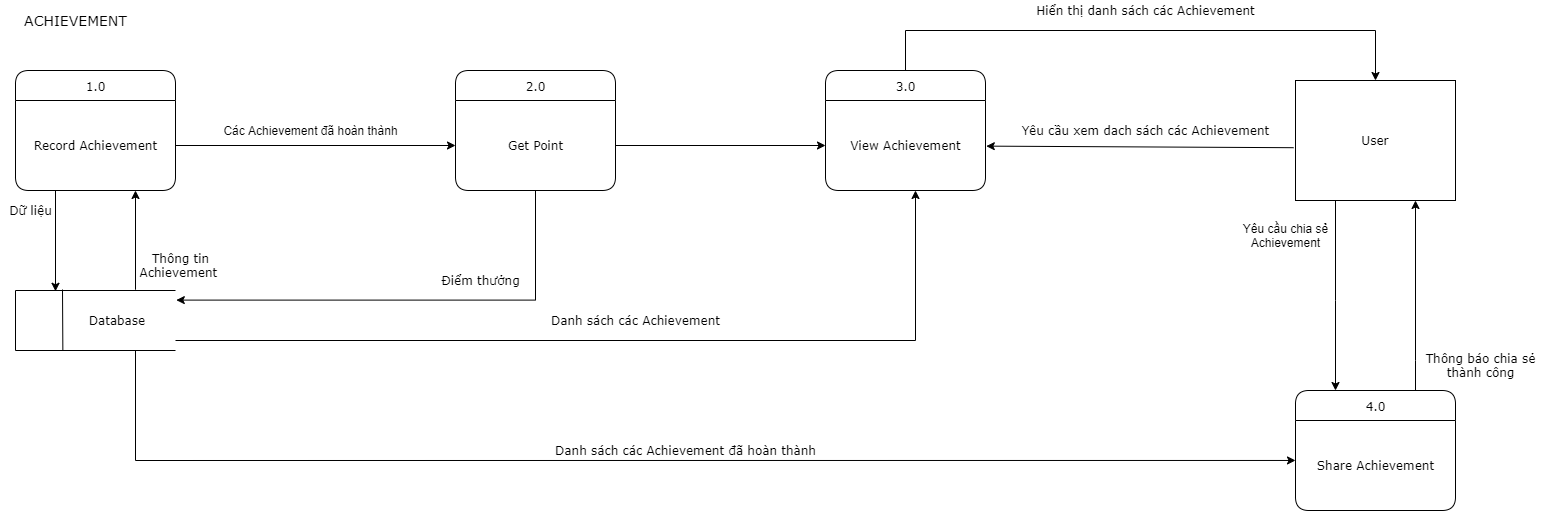

The diagram above was exported from draw.io. Its source (the exported page's mxGraphModel, read from the mxfile embedded in the PNG):
<mxGraphModel dx="990" dy="585" grid="1" gridSize="10" guides="1" tooltips="1" connect="1" arrows="1" fold="1" page="1" pageScale="1" pageWidth="850" pageHeight="1100" background="#FFFFFF" math="0" shadow="0">
  <root>
    <mxCell id="0" />
    <mxCell id="1" parent="0" />
    <mxCell id="64" style="edgeStyle=orthogonalEdgeStyle;rounded=0;orthogonalLoop=1;jettySize=auto;html=1;entryX=0.5;entryY=0;entryDx=0;entryDy=0;" edge="1" parent="1" source="15" target="3">
      <mxGeometry relative="1" as="geometry">
        <Array as="points">
          <mxPoint x="930" y="40" />
          <mxPoint x="1400" y="40" />
        </Array>
      </mxGeometry>
    </mxCell>
    <mxCell id="15" value="&lt;font face=&quot;Verdana&quot; style=&quot;font-size: 12px&quot;&gt;3.0&lt;/font&gt;" style="swimlane;childLayout=stackLayout;horizontal=1;startSize=30;horizontalStack=0;rounded=1;fontSize=14;fontStyle=0;strokeWidth=1;resizeParent=0;resizeLast=1;shadow=0;dashed=0;align=center;html=1;" parent="1" vertex="1">
      <mxGeometry x="850" y="80" width="160" height="120" as="geometry">
        <mxRectangle x="182" y="100" width="50" height="30" as="alternateBounds" />
      </mxGeometry>
    </mxCell>
    <mxCell id="16" value="&lt;font face=&quot;Verdana&quot; style=&quot;font-size: 12px&quot;&gt;View Achievement&lt;/font&gt;" style="text;html=1;align=center;verticalAlign=middle;resizable=0;points=[];autosize=1;" parent="15" vertex="1">
      <mxGeometry y="30" width="160" height="90" as="geometry" />
    </mxCell>
    <mxCell id="47" style="edgeStyle=none;rounded=0;orthogonalLoop=1;jettySize=auto;html=1;entryX=1.005;entryY=0.507;entryDx=0;entryDy=0;entryPerimeter=0;exitX=-0.012;exitY=0.56;exitDx=0;exitDy=0;exitPerimeter=0;" parent="1" source="3" target="16" edge="1">
      <mxGeometry relative="1" as="geometry" />
    </mxCell>
    <mxCell id="66" style="edgeStyle=orthogonalEdgeStyle;rounded=0;orthogonalLoop=1;jettySize=auto;html=1;" edge="1" parent="1" source="3" target="17">
      <mxGeometry relative="1" as="geometry">
        <Array as="points">
          <mxPoint x="1360" y="310" />
          <mxPoint x="1360" y="310" />
        </Array>
      </mxGeometry>
    </mxCell>
    <mxCell id="3" value="&lt;font face=&quot;Verdana&quot;&gt;User&lt;/font&gt;" style="rounded=0;whiteSpace=wrap;html=1;" parent="1" vertex="1">
      <mxGeometry x="1320" y="90" width="160" height="120" as="geometry" />
    </mxCell>
    <mxCell id="4" value="" style="group" parent="1" vertex="1" connectable="0">
      <mxGeometry x="40" y="299" width="160" height="61" as="geometry" />
    </mxCell>
    <mxCell id="5" value="&lt;font face=&quot;Verdana&quot;&gt;&amp;nbsp; &amp;nbsp; &amp;nbsp; &amp;nbsp; &amp;nbsp; &amp;nbsp; &amp;nbsp; &amp;nbsp; &amp;nbsp;Database&lt;/font&gt;" style="strokeWidth=1;html=1;shape=mxgraph.flowchart.annotation_1;align=left;pointerEvents=1;" parent="4" vertex="1">
      <mxGeometry y="1" width="160" height="60" as="geometry" />
    </mxCell>
    <mxCell id="6" value="" style="endArrow=none;html=1;entryX=0.296;entryY=1.006;entryDx=0;entryDy=0;entryPerimeter=0;" parent="4" target="5" edge="1">
      <mxGeometry x="-0.0029" y="-27" width="50" height="50" relative="1" as="geometry">
        <mxPoint x="47" as="sourcePoint" />
        <mxPoint x="120" y="-129" as="targetPoint" />
        <mxPoint as="offset" />
      </mxGeometry>
    </mxCell>
    <mxCell id="10" value="&lt;font face=&quot;Verdana&quot; style=&quot;font-size: 12px&quot;&gt;1.0&lt;/font&gt;" style="swimlane;childLayout=stackLayout;horizontal=1;startSize=30;horizontalStack=0;rounded=1;fontSize=14;fontStyle=0;strokeWidth=1;resizeParent=0;resizeLast=1;shadow=0;dashed=0;align=center;html=1;" parent="1" vertex="1">
      <mxGeometry x="40" y="80" width="160" height="120" as="geometry">
        <mxRectangle x="182" y="100" width="50" height="30" as="alternateBounds" />
      </mxGeometry>
    </mxCell>
    <mxCell id="12" value="&lt;font face=&quot;Verdana&quot;&gt;Record Achievement&lt;/font&gt;" style="text;html=1;align=center;verticalAlign=middle;resizable=0;points=[];autosize=1;" parent="10" vertex="1">
      <mxGeometry y="30" width="160" height="90" as="geometry" />
    </mxCell>
    <mxCell id="21" style="edgeStyle=none;rounded=0;orthogonalLoop=1;jettySize=auto;html=1;entryX=0.25;entryY=0.013;entryDx=0;entryDy=0;entryPerimeter=0;exitX=0.25;exitY=1;exitDx=0;exitDy=0;exitPerimeter=0;" parent="1" source="12" target="5" edge="1">
      <mxGeometry relative="1" as="geometry" />
    </mxCell>
    <mxCell id="22" value="&lt;font face=&quot;Verdana&quot;&gt;Dữ liệu&lt;/font&gt;" style="text;html=1;align=center;verticalAlign=middle;resizable=0;points=[];autosize=1;" parent="1" vertex="1">
      <mxGeometry x="25" y="210" width="60" height="20" as="geometry" />
    </mxCell>
    <mxCell id="23" style="edgeStyle=none;rounded=0;orthogonalLoop=1;jettySize=auto;html=1;exitX=0.75;exitY=-0.013;exitDx=0;exitDy=0;exitPerimeter=0;" parent="1" source="5" edge="1">
      <mxGeometry relative="1" as="geometry">
        <mxPoint x="160" y="200" as="targetPoint" />
      </mxGeometry>
    </mxCell>
    <mxCell id="24" value="&lt;font face=&quot;Verdana&quot;&gt;Thông tin&lt;br&gt;Achievement&amp;nbsp;&lt;/font&gt;" style="text;html=1;align=center;verticalAlign=middle;resizable=0;points=[];autosize=1;" parent="1" vertex="1">
      <mxGeometry x="155" y="260" width="100" height="30" as="geometry" />
    </mxCell>
    <mxCell id="25" style="edgeStyle=none;rounded=0;orthogonalLoop=1;jettySize=auto;html=1;" parent="1" source="12" target="14" edge="1">
      <mxGeometry relative="1" as="geometry" />
    </mxCell>
    <mxCell id="26" value="Các Achievement đã hoàn thành" style="text;html=1;align=center;verticalAlign=middle;resizable=0;points=[];autosize=1;" parent="1" vertex="1">
      <mxGeometry x="240" y="130" width="190" height="20" as="geometry" />
    </mxCell>
    <mxCell id="13" value="&lt;font face=&quot;Verdana&quot; style=&quot;font-size: 12px&quot;&gt;2.0&lt;/font&gt;" style="swimlane;childLayout=stackLayout;horizontal=1;startSize=30;horizontalStack=0;rounded=1;fontSize=14;fontStyle=0;strokeWidth=1;resizeParent=0;resizeLast=1;shadow=0;dashed=0;align=center;html=1;" parent="1" vertex="1">
      <mxGeometry x="480" y="80" width="160" height="120" as="geometry">
        <mxRectangle x="182" y="100" width="50" height="30" as="alternateBounds" />
      </mxGeometry>
    </mxCell>
    <mxCell id="14" value="&lt;font face=&quot;Verdana&quot;&gt;Get Point&lt;/font&gt;" style="text;html=1;align=center;verticalAlign=middle;resizable=0;points=[];autosize=1;" parent="13" vertex="1">
      <mxGeometry y="30" width="160" height="90" as="geometry" />
    </mxCell>
    <mxCell id="29" value="&lt;font face=&quot;Verdana&quot;&gt;Điểm thưởng&lt;/font&gt;" style="text;html=1;align=center;verticalAlign=middle;resizable=0;points=[];autosize=1;" parent="1" vertex="1">
      <mxGeometry x="460" y="280" width="90" height="20" as="geometry" />
    </mxCell>
    <mxCell id="30" style="edgeStyle=orthogonalEdgeStyle;rounded=0;orthogonalLoop=1;jettySize=auto;html=1;" parent="1" source="14" target="16" edge="1">
      <mxGeometry relative="1" as="geometry" />
    </mxCell>
    <mxCell id="34" value="&lt;font face=&quot;Verdana&quot;&gt;Yêu cầu xem dach sách các Achievement&lt;/font&gt;" style="text;html=1;align=center;verticalAlign=middle;resizable=0;points=[];autosize=1;" parent="1" vertex="1">
      <mxGeometry x="1040" y="130" width="260" height="20" as="geometry" />
    </mxCell>
    <mxCell id="43" style="edgeStyle=orthogonalEdgeStyle;rounded=0;orthogonalLoop=1;jettySize=auto;html=1;entryX=1.005;entryY=0.16;entryDx=0;entryDy=0;entryPerimeter=0;" parent="1" source="14" target="5" edge="1">
      <mxGeometry relative="1" as="geometry">
        <Array as="points">
          <mxPoint x="560" y="310" />
        </Array>
      </mxGeometry>
    </mxCell>
    <mxCell id="45" value="&lt;font face=&quot;Verdana&quot;&gt;Danh sách các Achievement&lt;/font&gt;" style="text;html=1;align=center;verticalAlign=middle;resizable=0;points=[];autosize=1;" parent="1" vertex="1">
      <mxGeometry x="570" y="319.5" width="180" height="20" as="geometry" />
    </mxCell>
    <mxCell id="17" value="&lt;font face=&quot;Verdana&quot; style=&quot;font-size: 12px&quot;&gt;4.0&lt;/font&gt;" style="swimlane;childLayout=stackLayout;horizontal=1;startSize=30;horizontalStack=0;rounded=1;fontSize=14;fontStyle=0;strokeWidth=1;resizeParent=0;resizeLast=1;shadow=0;dashed=0;align=center;html=1;" parent="1" vertex="1">
      <mxGeometry x="1320" y="400" width="160" height="120" as="geometry">
        <mxRectangle x="182" y="100" width="50" height="30" as="alternateBounds" />
      </mxGeometry>
    </mxCell>
    <mxCell id="18" value="&lt;font face=&quot;Verdana&quot;&gt;Share Achievement&lt;/font&gt;" style="text;html=1;align=center;verticalAlign=middle;resizable=0;points=[];autosize=1;" parent="17" vertex="1">
      <mxGeometry y="30" width="160" height="90" as="geometry" />
    </mxCell>
    <mxCell id="51" value="Yêu cầu chia sẻ&lt;br&gt;Achievement" style="text;html=1;align=center;verticalAlign=middle;resizable=0;points=[];autosize=1;" parent="1" vertex="1">
      <mxGeometry x="1260" y="230" width="100" height="30" as="geometry" />
    </mxCell>
    <mxCell id="57" value="&lt;font face=&quot;Verdana&quot;&gt;Danh sách các Achievement đã hoàn thành&lt;/font&gt;" style="text;html=1;align=center;verticalAlign=middle;resizable=0;points=[];autosize=1;" parent="1" vertex="1">
      <mxGeometry x="570" y="450" width="280" height="20" as="geometry" />
    </mxCell>
    <mxCell id="58" value="&lt;font style=&quot;font-size: 14px&quot; face=&quot;Verdana&quot;&gt;ACHIEVEMENT&lt;/font&gt;" style="text;html=1;align=center;verticalAlign=middle;resizable=0;points=[];autosize=1;" parent="1" vertex="1">
      <mxGeometry x="40" y="20" width="120" height="20" as="geometry" />
    </mxCell>
    <mxCell id="62" style="edgeStyle=orthogonalEdgeStyle;rounded=0;orthogonalLoop=1;jettySize=auto;html=1;entryX=0;entryY=0.444;entryDx=0;entryDy=0;entryPerimeter=0;" edge="1" parent="1" source="5" target="18">
      <mxGeometry relative="1" as="geometry">
        <Array as="points">
          <mxPoint x="160" y="470" />
        </Array>
      </mxGeometry>
    </mxCell>
    <mxCell id="63" style="edgeStyle=orthogonalEdgeStyle;rounded=0;orthogonalLoop=1;jettySize=auto;html=1;" edge="1" parent="1" source="5">
      <mxGeometry relative="1" as="geometry">
        <mxPoint x="940" y="200" as="targetPoint" />
        <Array as="points">
          <mxPoint x="940" y="350" />
        </Array>
      </mxGeometry>
    </mxCell>
    <mxCell id="65" value="&lt;font face=&quot;Verdana&quot;&gt;Hiển thị danh sách các Achievement&lt;/font&gt;" style="text;html=1;align=center;verticalAlign=middle;resizable=0;points=[];autosize=1;" vertex="1" parent="1">
      <mxGeometry x="1055" y="10" width="230" height="20" as="geometry" />
    </mxCell>
    <mxCell id="67" style="edgeStyle=orthogonalEdgeStyle;rounded=0;orthogonalLoop=1;jettySize=auto;html=1;entryX=0.75;entryY=1;entryDx=0;entryDy=0;" edge="1" parent="1" target="3">
      <mxGeometry relative="1" as="geometry">
        <mxPoint x="1440" y="400" as="sourcePoint" />
        <Array as="points">
          <mxPoint x="1440" y="370" />
          <mxPoint x="1440" y="370" />
        </Array>
      </mxGeometry>
    </mxCell>
    <mxCell id="68" value="&lt;font face=&quot;Verdana&quot;&gt;Thông báo chia sẻ&lt;br&gt;thành công&lt;br&gt;&lt;/font&gt;" style="text;html=1;align=center;verticalAlign=middle;resizable=0;points=[];autosize=1;" vertex="1" parent="1">
      <mxGeometry x="1440" y="360" width="130" height="30" as="geometry" />
    </mxCell>
  </root>
</mxGraphModel>